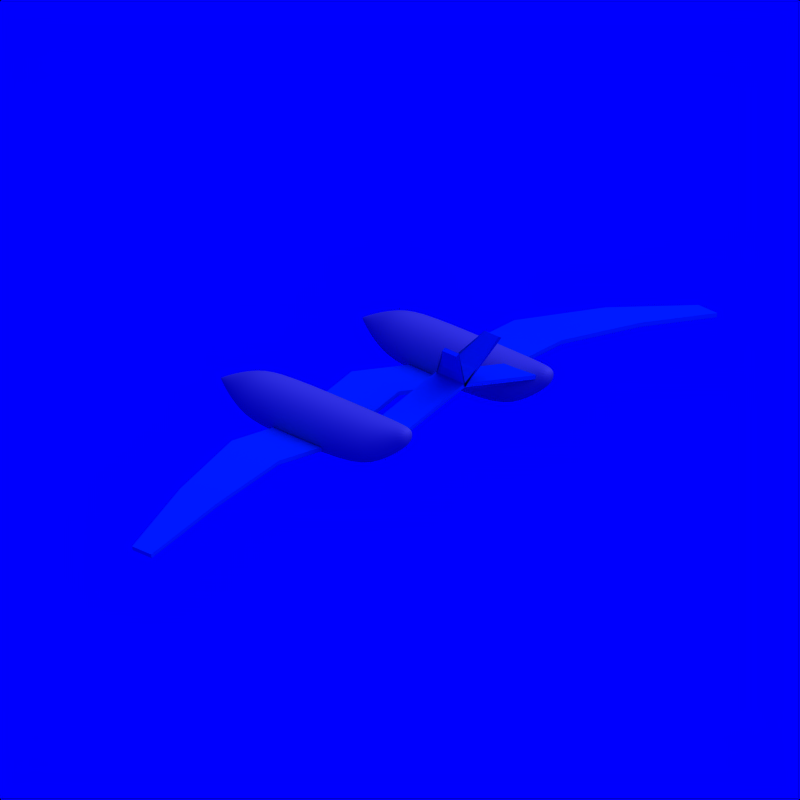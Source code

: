 # Source: Aeroplane_1.blend  (saved by Blender 2.71.0; exported with 4.5.12 LTS)
import bpy
from mathutils import Matrix  # noqa: F401  (used for matrix-valued properties, if any)

bpy.ops.wm.read_factory_settings(use_empty=True)
scene = bpy.context.scene
scene.name = 'Scene'

# ---- collections
col_collection_1 = bpy.data.collections.new('Collection 1'); scene.collection.children.link(col_collection_1)
col_collection_2 = bpy.data.collections.new('Collection 2'); scene.collection.children.link(col_collection_2)
col_collection_2.hide_render = True
col_collection_2.hide_viewport = True

# ---- materials (node trees are filled in below, after node groups)
mat_cc = bpy.data.materials.new('CC')
mat_cc.alpha_threshold = 0.0
mat_cc.diffuse_color = (0.0, 0.376, 0.827, 1.0)
mat_cc.roughness = 0.5
mat_cc.specular_intensity = 0.2
mat_cc.line_color = (0.0, 0.0, 0.0, 1.0)
mat_white = bpy.data.materials.new('White')
mat_white.alpha_threshold = 0.0
mat_white.diffuse_color = (0.7, 0.7, 0.7, 1.0)
mat_white.roughness = 0.5
mat_white.specular_intensity = 0.2
mat_white.line_color = (0.0, 0.0, 0.0, 1.0)
mat_invisible = bpy.data.materials.new('Invisible')
mat_invisible.alpha_threshold = 0.0
mat_invisible.diffuse_color = (1.0, 1.0, 1.0, 1.0)
mat_invisible.roughness = 0.5
mat_invisible.specular_intensity = 0.0

# ---- material node trees

# ---- world
world_world = bpy.data.worlds.new('World'); scene.world = world_world
world_world.color = (0.0, 0.0, 1.0)
world_world.use_sun_shadow = False
world_world.sun_shadow_jitter_overblur = 0.0
world_world.cycles.sampling_method = 'MANUAL'
world_world.cycles.sample_map_resolution = 256

# ---- cameras
cam_camera_002 = bpy.data.cameras.new('Camera.002')
cam_camera_002.type = 'ORTHO'
cam_camera_002.passepartout_alpha = 0.2
cam_camera_002.clip_end = 100.0
cam_camera_002.lens = 35.0
cam_camera_002.sensor_width = 32.0
cam_camera_002.sensor_height = 18.0
cam_camera_002.show_passepartout = False
cam_camera_002.show_safe_areas = True
cam_camera_002.dof.focus_distance = 0.0
cam_camera_002.dof.aperture_fstop = 128.0

# ---- lights
light_lamp = bpy.data.lights.new('Lamp', 'SUN')
light_lamp.transmission_factor = 0.0
light_lamp.angle = 1.571
light_lamp.energy = 1.0
light_lamp.shadow_buffer_clip_start = 0.5
light_lamp.shadow_soft_size = 1.0
light_lamp.shadow_cascade_max_distance = 1000.0
light_lamp.cycles.use_multiple_importance_sampling = False

# ---- meshes
me_plane_001 = bpy.data.meshes.new('Plane.001')
me_plane_001.from_pydata([(0.1, -6.504e-18, 1.57e-17), (-0.1667, 1.084e-17, -2.617e-17), (0.1667, 0.6667, -0.1333), (-0.1, 0.6667, -0.1333), (0.2333, 0.2, 0.3333), (0.1, 0.2, 0.3333)], [], [(0, 1, 3, 2), (1, 0, 4, 5)])
me_plane_001.polygons.foreach_set('use_smooth', [True] * 2)
me_plane_001.materials.append(mat_cc)
me_plane_001.use_remesh_preserve_volume = False
me_plane_001.use_remesh_preserve_attributes = False
me_plane_001.use_mirror_vertex_groups = False
me_plane_001.update()
me_cylinder_001 = bpy.data.meshes.new('Cylinder.001')
me_cylinder_001.from_pydata([(1.756e-06, 1.0, -3.0), (0.0, 1.0, 1.0), (0.3827, 0.9239, -3.0), (0.3827, 0.9239, 1.0), (0.7071, 0.7071, -3.0), (0.7071, 0.7071, 1.0), (0.9239, 0.3827, -3.0), (0.9239, 0.3827, 1.0), (1.0, -1.8e-06, -3.0), (1.0, -4.371e-08, 1.0), (0.9239, -0.3827, -3.0), (0.9239, -0.3827, 1.0), (0.7071, -0.7071, -3.0), (0.7071, -0.7071, 1.0), (0.3827, -0.9239, -3.0), (0.3827, -0.9239, 1.0), (1.907e-06, -1.0, -3.0), (1.51e-07, -1.0, 1.0), (-0.3827, -0.9239, -3.0), (-0.3827, -0.9239, 1.0), (-0.7071, -0.7071, -3.0), (-0.7071, -0.7071, 1.0), (-0.9239, -0.3827, -3.0), (-0.9239, -0.3827, 1.0), (-1.0, -1.744e-06, -3.0), (-1.0, 1.192e-08, 1.0), (-0.9239, 0.3827, -3.0), (-0.9239, 0.3827, 1.0), (-0.7071, 0.7071, -3.0), (-0.7071, 0.7071, 1.0), (-0.3827, 0.9239, -3.0), (-0.3827, 0.9239, 1.0), (2.645e-06, 0.8, -4.0), (0.3061, 0.7391, -4.0), (0.5657, 0.5657, -4.0), (0.7391, 0.3061, -4.0), (0.8, -2.671e-06, -4.0), (0.7391, -0.3061, -4.0), (0.5657, -0.5657, -4.0), (0.3061, -0.7391, -4.0), (2.766e-06, -0.8, -4.0), (-0.3061, -0.7391, -4.0), (-0.5657, -0.5657, -4.0), (-0.7391, -0.3061, -4.0), (-0.8, -2.626e-06, -4.0), (-0.7391, 0.3061, -4.0), (-0.5657, 0.5657, -4.0), (-0.3061, 0.7391, -4.0), (3.557e-06, 0.32, -5.0), (0.1225, 0.2956, -5.0), (0.2263, 0.2263, -5.0), (0.2956, 0.1225, -5.0), (0.32, -3.521e-06, -5.0), (0.2956, -0.1225, -5.0), (0.2263, -0.2263, -5.0), (0.1225, -0.2956, -5.0), (3.606e-06, -0.32, -5.0), (-0.1225, -0.2956, -5.0), (-0.2263, -0.2263, -5.0), (-0.2956, -0.1225, -5.0), (-0.32, -3.503e-06, -5.0), (-0.2956, 0.1225, -5.0), (-0.2263, 0.2263, -5.0), (-0.1225, 0.2956, -5.0), (4.005e-06, -3.934e-06, -5.5), (4.008e-06, -3.934e-06, -5.5), (4.008e-06, -3.934e-06, -5.5), (3.994e-06, -3.941e-06, -5.5), (3.994e-06, -3.941e-06, -5.5), (3.994e-06, -3.941e-06, -5.5), (4.008e-06, -3.934e-06, -5.5), (4.008e-06, -3.934e-06, -5.5), (4.005e-06, -3.934e-06, -5.5), (4.008e-06, -3.934e-06, -5.5), (4.008e-06, -3.934e-06, -5.5), (3.994e-06, -3.941e-06, -5.5), (3.994e-06, -3.941e-06, -5.5), (3.994e-06, -3.941e-06, -5.5), (4.008e-06, -3.934e-06, -5.5), (4.008e-06, -3.934e-06, -5.5), (0.0407, 1.005, 2.0), (0.3468, 0.9437, 2.0), (0.6064, 0.7703, 2.0), (0.7798, 0.5108, 2.0), (0.8407, 0.2046, 2.0), (0.7798, -0.1015, 2.0), (0.6064, -0.3611, 2.0), (0.3468, -0.5345, 2.0), (0.0407, -0.5954, 2.0), (-0.2654, -0.5345, 2.0), (-0.525, -0.3611, 2.0), (-0.6984, -0.1015, 2.0), (-0.7593, 0.2046, 2.0), (-0.6984, 0.5108, 2.0), (-0.525, 0.7703, 2.0), (-0.2654, 0.9437, 2.0), (0.103, 0.9975, 2.833), (0.2866, 0.961, 2.833), (0.4424, 0.8569, 2.833), (0.5464, 0.7012, 2.833), (0.583, 0.5175, 2.833), (0.5464, 0.3338, 2.833), (0.4424, 0.1781, 2.833), (0.2866, 0.07407, 2.833), (0.103, 0.03753, 2.833), (-0.08074, 0.07407, 2.833), (-0.2365, 0.1781, 2.833), (-0.3405, 0.3338, 2.833), (-0.377, 0.5175, 2.833), (-0.3405, 0.7012, 2.833), (-0.2365, 0.8569, 2.833), (-0.08074, 0.961, 2.833), (0.05507, 0.9982, 3.333), (0.1469, 0.98, 3.333), (0.2248, 0.9279, 3.333), (0.2768, 0.8501, 3.333), (0.2951, 0.7582, 3.333), (0.2768, 0.6664, 3.333), (0.2248, 0.5885, 3.333), (0.1469, 0.5365, 3.333), (0.05507, 0.5182, 3.333), (-0.03677, 0.5365, 3.333), (-0.1146, 0.5885, 3.333), (-0.1667, 0.6664, 3.333), (-0.1849, 0.7582, 3.333), (-0.1667, 0.8501, 3.333), (-0.1146, 0.9279, 3.333), (-0.03677, 0.98, 3.333)], [], [(0, 1, 3, 2), (2, 3, 5, 4), (4, 5, 7, 6), (6, 7, 9, 8), (8, 9, 11, 10), (10, 11, 13, 12), (12, 13, 15, 14), (14, 15, 17, 16), (16, 17, 19, 18), (18, 19, 21, 20), (20, 21, 23, 22), (22, 23, 25, 24), (24, 25, 27, 26), (26, 27, 29, 28), (19, 17, 88, 89), (30, 31, 1, 0), (28, 29, 31, 30), (2, 4, 34, 33), (32, 33, 49, 48), (24, 26, 45, 44), (8, 10, 37, 36), (30, 0, 32, 47), (0, 2, 33, 32), (14, 16, 40, 39), (20, 22, 43, 42), (4, 6, 35, 34), (26, 28, 46, 45), (10, 12, 38, 37), (16, 18, 41, 40), (22, 24, 44, 43), (6, 8, 36, 35), (28, 30, 47, 46), (12, 14, 39, 38), (18, 20, 42, 41), (49, 50, 66, 65), (43, 44, 60, 59), (41, 42, 58, 57), (39, 40, 56, 55), (37, 38, 54, 53), (35, 36, 52, 51), (46, 47, 63, 62), (33, 34, 50, 49), (44, 45, 61, 60), (42, 43, 59, 58), (40, 41, 57, 56), (38, 39, 55, 54), (36, 37, 53, 52), (47, 32, 48, 63), (34, 35, 51, 50), (45, 46, 62, 61), (64, 65, 66, 67, 68, 69, 70, 71, 72, 73, 74, 75, 76, 77, 78, 79), (60, 61, 77, 76), (58, 59, 75, 74), (56, 57, 73, 72), (54, 55, 71, 70), (52, 53, 69, 68), (63, 48, 64, 79), (50, 51, 67, 66), (61, 62, 78, 77), (48, 49, 65, 64), (59, 60, 76, 75), (57, 58, 74, 73), (55, 56, 72, 71), (53, 54, 70, 69), (51, 52, 68, 67), (62, 63, 79, 78), (84, 83, 99, 100), (25, 23, 91, 92), (9, 7, 83, 84), (31, 29, 94, 95), (15, 13, 86, 87), (21, 19, 89, 90), (5, 3, 81, 82), (27, 25, 92, 93), (11, 9, 84, 85), (1, 31, 95, 80), (3, 1, 80, 81), (17, 15, 87, 88), (23, 21, 90, 91), (7, 5, 82, 83), (29, 27, 93, 94), (13, 11, 85, 86), (101, 100, 116, 117), (95, 94, 110, 111), (82, 81, 97, 98), (93, 92, 108, 109), (91, 90, 106, 107), (89, 88, 104, 105), (87, 86, 102, 103), (85, 84, 100, 101), (80, 95, 111, 96), (83, 82, 98, 99), (94, 93, 109, 110), (81, 80, 96, 97), (92, 91, 107, 108), (90, 89, 105, 106), (88, 87, 103, 104), (86, 85, 101, 102), (113, 112, 127, 126, 125, 124, 123, 122, 121, 120, 119, 118, 117, 116, 115, 114), (96, 111, 127, 112), (99, 98, 114, 115), (110, 109, 125, 126), (97, 96, 112, 113), (108, 107, 123, 124), (106, 105, 121, 122), (104, 103, 119, 120), (102, 101, 117, 118), (100, 99, 115, 116), (111, 110, 126, 127), (98, 97, 113, 114), (109, 108, 124, 125), (107, 106, 122, 123), (105, 104, 120, 121), (103, 102, 118, 119)])
me_cylinder_001.polygons.foreach_set('use_smooth', [True] * 114)
me_cylinder_001.materials.append(mat_white)
me_cylinder_001.use_remesh_preserve_volume = False
me_cylinder_001.use_remesh_preserve_attributes = False
me_cylinder_001.use_mirror_vertex_groups = False
me_cylinder_001.update()
me_plane_003 = bpy.data.meshes.new('Plane.003')
me_plane_003.from_pydata([(0.1444, 1.253e-16, 2.268e-17), (-0.3, 1.951e-17, -4.71e-17), (0.2111, 0.6667, -0.1333), (-0.2333, 0.6667, -0.1333), (0.3444, 1.333, 5.408e-17), (-0.1, 1.333, -1.57e-17), (0.4244, 2.0, -0.06667), (0.08667, 2.0, -0.06667), (0.4778, 2.667, -0.2), (0.3, 2.667, -0.2)], [], [(0, 1, 3, 2), (2, 3, 5, 4), (4, 5, 7, 6), (6, 7, 9, 8)])
me_plane_003.polygons.foreach_set('use_smooth', [True] * 4)
me_plane_003.materials.append(mat_cc)
me_plane_003.use_remesh_preserve_volume = False
me_plane_003.use_remesh_preserve_attributes = False
me_plane_003.use_mirror_vertex_groups = False
me_plane_003.update()
me_icosphere_003 = bpy.data.meshes.new('Icosphere.003')
me_icosphere_003.from_pydata([(0.0, 0.0, -1.0), (0.7236, -0.5257, -0.4472), (-0.2764, -0.8506, -0.4472), (-0.8944, 0.0, -0.4472), (-0.2764, 0.8506, -0.4472), (0.7236, 0.5257, -0.4472), (-0.1625, -0.5, -0.8507), (0.4253, -0.309, -0.8507), (0.2629, -0.809, -0.5257), (0.8506, 0.0, -0.5257), (0.4253, 0.309, -0.8507), (-0.5257, 0.0, -0.8507), (-0.6882, -0.5, -0.5257), (-0.1625, 0.5, -0.8507), (-0.6882, 0.5, -0.5257), (0.2629, 0.809, -0.5257), (0.9511, -0.309, 0.0), (0.9511, 0.309, 0.0), (0.0, -1.0, 0.0), (0.5878, -0.809, 0.0), (-0.9511, -0.309, 0.0), (-0.5878, -0.809, 0.0), (-0.5878, 0.809, 0.0), (-0.9511, 0.309, 0.0), (0.5878, 0.809, 0.0), (0.0, 1.0, 0.0), (0.9511, -0.309, 2.0), (0.9511, 0.309, 2.0), (-1.76e-06, -1.0, 2.0), (0.5878, -0.809, 2.0), (-0.9511, -0.309, 2.0), (-0.5878, -0.809, 2.0), (-0.5878, 0.809, 2.0), (-0.9511, 0.309, 2.0), (0.5878, 0.809, 2.0), (-1.76e-06, 1.0, 2.0), (0.7709, 0.3957, 2.5), (0.7709, 0.509, 2.5), (-2.384e-06, -0.2, 2.71), (0.5878, -0.009014, 2.562), (-0.7709, 0.3957, 2.5), (-0.5878, -0.009014, 2.562), (-0.5878, 0.609, 2.5), (-0.7709, 0.509, 2.5), (0.5878, 0.609, 2.5), (-2.358e-06, 0.8, 2.681), (0.7709, 0.3957, 3.1), (0.7709, 0.509, 3.1), (-2.868e-06, 0.3144, 3.262), (0.5878, 0.3144, 3.1), (-0.7709, 0.3957, 3.1), (-0.5878, 0.3144, 3.1), (-0.5878, 0.6077, 3.1), (-0.7709, 0.509, 3.1), (0.5878, 0.6077, 3.1), (-2.881e-06, 0.6077, 3.276), (0.7709, 0.3957, 3.4), (0.7709, 0.509, 3.4), (-2.989e-06, 0.3144, 3.4), (0.733, 0.3144, 3.4), (-0.7709, 0.3957, 3.4), (-0.733, 0.3144, 3.4), (-0.5878, 0.6077, 3.4), (-0.7709, 0.509, 3.4), (0.5878, 0.6077, 3.4), (-2.989e-06, 0.6077, 3.4), (0.7709, 0.3957, 3.6), (0.7709, 0.509, 3.6), (-3.165e-06, 0.3144, 3.6), (0.733, 0.3144, 3.6), (-0.7709, 0.3957, 3.6), (-0.733, 0.3144, 3.6), (-0.5878, 0.6077, 3.6), (-0.7709, 0.509, 3.6), (0.5878, 0.6077, 3.6), (-3.165e-06, 0.6077, 3.6)], [], [(0, 7, 6), (1, 7, 9), (0, 6, 11), (0, 11, 13), (0, 13, 10), (1, 9, 16), (2, 8, 18), (3, 12, 20), (4, 14, 22), (5, 15, 24), (1, 16, 19), (2, 18, 21), (3, 20, 23), (4, 22, 25), (5, 24, 17), (6, 8, 2), (6, 7, 8), (7, 1, 8), (9, 10, 5), (9, 7, 10), (7, 0, 10), (11, 12, 3), (11, 6, 12), (6, 2, 12), (13, 14, 4), (13, 11, 14), (11, 3, 14), (10, 15, 5), (10, 13, 15), (13, 4, 15), (16, 9, 17), (9, 5, 17), (18, 8, 19), (8, 1, 19), (20, 12, 21), (12, 2, 21), (22, 14, 23), (14, 3, 23), (24, 15, 25), (15, 4, 25), (17, 24, 34, 27), (25, 22, 32, 35), (23, 20, 30, 33), (21, 18, 28, 31), (19, 16, 26, 29), (24, 25, 35, 34), (22, 23, 33, 32), (20, 21, 31, 30), (18, 19, 29, 28), (16, 17, 27, 26), (27, 34, 44, 37), (35, 32, 42, 45), (33, 30, 40, 43), (31, 28, 38, 41), (29, 26, 36, 39), (34, 35, 45, 44), (32, 33, 43, 42), (30, 31, 41, 40), (28, 29, 39, 38), (26, 27, 37, 36), (37, 44, 54, 47), (45, 42, 52, 55), (43, 40, 50, 53), (41, 38, 48, 51), (39, 36, 46, 49), (44, 45, 55, 54), (42, 43, 53, 52), (40, 41, 51, 50), (38, 39, 49, 48), (36, 37, 47, 46), (47, 54, 64, 57), (55, 52, 62, 65), (53, 50, 60, 63), (51, 48, 58, 61), (49, 46, 56, 59), (54, 55, 65, 64), (52, 53, 63, 62), (50, 51, 61, 60), (48, 49, 59, 58), (46, 47, 57, 56), (57, 64, 74, 67), (65, 62, 72, 75), (63, 60, 70, 73), (59, 56, 66, 69), (64, 65, 75, 74), (62, 63, 73, 72), (60, 61, 71, 70), (56, 57, 67, 66), (66, 67, 74, 75, 72, 73, 70, 71, 68, 69), (61, 71, 68, 58), (58, 68, 69, 59)])
me_icosphere_003.materials.append(mat_white)
me_icosphere_003.use_remesh_preserve_volume = False
me_icosphere_003.use_remesh_preserve_attributes = False
me_icosphere_003.use_mirror_vertex_groups = False
me_icosphere_003.update()
me_target = bpy.data.meshes.new('Target')
me_target.from_pydata([(0.2, 0.2, -0.2), (0.2, -0.2, -0.2), (-0.2, -0.2, -0.2), (-0.2, 0.2, -0.2), (0.2, 0.2, 0.2), (0.2, -0.2, 0.2), (-0.2, -0.2, 0.2), (-0.2, 0.2, 0.2)], [], [(0, 1, 2, 3), (4, 7, 6, 5), (0, 4, 5, 1), (1, 5, 6, 2), (2, 6, 7, 3), (4, 0, 3, 7)])
me_target.materials.append(mat_invisible)
me_target.use_remesh_preserve_volume = False
me_target.use_remesh_preserve_attributes = False
me_target.use_mirror_vertex_groups = False
me_target.update()

# ---- objects
ob_plane_000 = bpy.data.objects.new('Plane.000', me_plane_001)
ob_cylinder_001 = bpy.data.objects.new('Cylinder.001', me_cylinder_001)
ob_plane_004 = bpy.data.objects.new('Plane.004', me_plane_003)
ob_cylinder = bpy.data.objects.new('Cylinder', me_cylinder_001)
ob_camera = bpy.data.objects.new('Camera', cam_camera_002)
ob_lamp_001 = bpy.data.objects.new('Lamp.001', light_lamp)
ob_icosphere_001 = bpy.data.objects.new('Icosphere.001', me_icosphere_003)
ob_target = bpy.data.objects.new('Target', me_target)

# ---- transforms, parenting, visibility, modifiers, constraints
ob_plane_000.location = (0.575, 0.0, 0.35)
ob_plane_000.scale = (1.125, 1.125, 1.125)
ob_plane_000.lineart.crease_threshold = 0.0
_m = ob_plane_000.modifiers.new('Mirror', 'MIRROR')
_m.use_axis = (False, True, False)
_m = ob_plane_000.modifiers.new('Solidify', 'SOLIDIFY')
_m.thickness = 0.03
_m.offset = 0.0
_m.nonmanifold_thickness_mode = 'FIXED'
_m.nonmanifold_merge_threshold = 0.0003
_m = ob_plane_000.modifiers.new('EdgeSplit', 'EDGE_SPLIT')
_m.split_angle = 0.8727
ob_cylinder_001.location = (0.0875, 0.75, 0.05)
ob_cylinder_001.rotation_euler = (1.571, -0.0, 1.571)
ob_cylinder_001.scale = (0.225, 0.225, 0.225)
ob_cylinder_001.lineart.crease_threshold = 0.0
_m = ob_cylinder_001.modifiers.new('Subsurf', 'SUBSURF')
_m.uv_smooth = 'PRESERVE_CORNERS'
_m.quality = 2
_m.levels = 2
_m.show_only_control_edges = False
ob_plane_004.location = (-0.175, 0.0, 0.05)
ob_plane_004.scale = (1.125, 1.125, 1.125)
ob_plane_004.lineart.crease_threshold = 0.0
_m = ob_plane_004.modifiers.new('Mirror', 'MIRROR')
_m.use_axis = (False, True, False)
_m = ob_plane_004.modifiers.new('Solidify', 'SOLIDIFY')
_m.thickness = 0.03
_m.offset = 0.0
_m.nonmanifold_thickness_mode = 'FIXED'
_m.nonmanifold_merge_threshold = 0.0003
_m = ob_plane_004.modifiers.new('EdgeSplit', 'EDGE_SPLIT')
_m.split_angle = 0.8727
ob_cylinder.location = (0.0875, -0.75, 0.05)
ob_cylinder.rotation_euler = (1.571, -0.0, 1.571)
ob_cylinder.scale = (0.225, 0.225, 0.225)
ob_cylinder.lineart.crease_threshold = 0.0
_m = ob_cylinder.modifiers.new('Subsurf', 'SUBSURF')
_m.uv_smooth = 'PRESERVE_CORNERS'
_m.quality = 2
_m.levels = 2
_m.show_only_control_edges = False
ob_camera.location = (6.0, -6.0, 4.0)
ob_camera.rotation_euler = (1.571, 0.0, 0.0)
ob_camera.lock_rotations_4d = False
ob_camera.empty_display_type = 'ARROWS'
ob_camera.color = (0.0, 0.0, 0.0, 1.0)
ob_camera.lineart.crease_threshold = 0.0
_c = ob_camera.constraints.new('TRACK_TO'); _c.name = 'Const'
_c.target = ob_target
ob_lamp_001.parent = ob_camera
ob_lamp_001.matrix_parent_inverse = Matrix(((0.7071, 0.7071, 0.0, -0.0), (-0.3015, 0.3015, 0.9045, -2.529e-07), (0.6396, -0.6396, 0.4264, -9.381), (0.0, 0.0, 0.0, 1.0)))
ob_lamp_001.location = (4.0, 1.0, 7.0)
ob_lamp_001.rotation_euler = (-0.07775, 0.5308, 0.2138)
ob_lamp_001.lock_rotations_4d = False
ob_lamp_001.empty_display_type = 'ARROWS'
ob_lamp_001.color = (0.0, 0.0, 0.0, 1.0)
ob_lamp_001.lineart.crease_threshold = 0.0
ob_icosphere_001.location = (-1.2, 0.0, 0.0)
ob_icosphere_001.rotation_euler = (1.571, -0.0, 1.571)
ob_icosphere_001.scale = (1.0, 0.5, 1.0)
ob_icosphere_001.lineart.crease_threshold = 0.0
ob_target.location = (0.0, 0.0, 0.0)
ob_target.lock_rotations_4d = False
ob_target.empty_display_type = 'ARROWS'
ob_target.color = (0.0, 0.0, 0.0, 1.0)
ob_target.lineart.crease_threshold = 0.0

# ---- collection membership
col_collection_1.objects.link(ob_plane_000)
col_collection_1.objects.link(ob_cylinder_001)
col_collection_1.objects.link(ob_plane_004)
col_collection_1.objects.link(ob_cylinder)
col_collection_1.objects.link(ob_camera)
col_collection_1.objects.link(ob_lamp_001)
col_collection_2.objects.link(ob_icosphere_001)
col_collection_2.objects.link(ob_target)

# ---- scene / render settings (as saved in the file)
scene.camera = ob_camera
scene.frame_start = 1; scene.frame_end = 8; scene.frame_set(1)
scene.render.engine = 'BLENDER_EEVEE_NEXT'
scene.render.image_settings.compression = 90
scene.render.resolution_x = 108
scene.render.resolution_y = 108
scene.render.pixel_aspect_x = 100.0
scene.render.pixel_aspect_y = 100.0
scene.render.fps = 8
scene.render.dither_intensity = 0.0
scene.render.use_compositing = False
scene.render.use_sequencer = False
scene.render.bake_margin = 2
scene.render.bake_bias = 0.0
scene.render.use_stamp_time = False
scene.render.use_stamp_date = False
scene.render.use_stamp_frame = False
scene.render.use_stamp_camera = False
scene.render.use_stamp_scene = False
scene.render.use_stamp_filename = False
scene.render.use_stamp_render_time = False
scene.render.stamp_font_size = 0
scene.cycles.use_denoising = False
scene.cycles.samples = 10
scene.cycles.sampling_pattern = 'TABULATED_SOBOL'
scene.cycles.light_sampling_threshold = 0.0
scene.cycles.use_adaptive_sampling = False
scene.cycles.use_light_tree = False
scene.cycles.blur_glossy = 0.0
scene.cycles.volume_bounces = 1
scene.cycles.pixel_filter_type = 'GAUSSIAN'
scene.cycles.sample_clamp_indirect = 0.0
scene.view_settings.view_transform = 'Raw'
bpy.context.view_layer.update()
